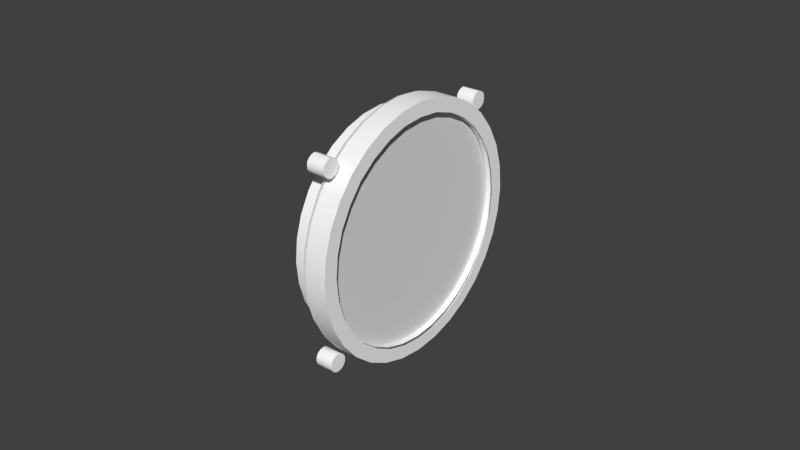 # Source: tc_pa18.blend  (saved by Blender 2.78.0; exported with 4.5.12 LTS)
import bpy
from mathutils import Matrix  # noqa: F401  (used for matrix-valued properties, if any)

bpy.ops.wm.read_factory_settings(use_empty=True)
scene = bpy.context.scene
scene.name = 'Scene'

# ---- collections
col_collection_1 = bpy.data.collections.new('Collection 1'); scene.collection.children.link(col_collection_1)

# ---- materials (node trees are filled in below, after node groups)
mat_blackmetal = bpy.data.materials.new('blackmetal')
mat_blackmetal.alpha_threshold = 0.0
mat_blackmetal.use_transparent_shadow = False
mat_blackmetal.diffuse_color = (1.0, 1.0, 1.0, 1.0)
mat_blackmetal.roughness = 0.5
mat_blackmetal.specular_intensity = 1.0
mat_glass = bpy.data.materials.new('glass')
mat_glass.alpha_threshold = 0.0
mat_glass.use_transparent_shadow = False
mat_glass.roughness = 0.5
mat_glass.specular_intensity = 0.844
mat_face = bpy.data.materials.new('face')
mat_face.alpha_threshold = 0.0
mat_face.use_transparent_shadow = False
mat_face.diffuse_color = (1.0, 1.0, 1.0, 1.0)
mat_face.roughness = 0.5
mat_face.specular_intensity = 1.0
mat_needle = bpy.data.materials.new('needle')
mat_needle.alpha_threshold = 0.0
mat_needle.use_transparent_shadow = False
mat_needle.diffuse_color = (1.0, 1.0, 1.0, 1.0)
mat_needle.specular_color = (0.5, 0.5, 0.5)
mat_needle.roughness = 0.5
mat_needle.specular_intensity = 0.85
mat_defaultwhite_004 = bpy.data.materials.new('DefaultWhite.004')
mat_defaultwhite_004.alpha_threshold = 0.0
mat_defaultwhite_004.use_transparent_shadow = False
mat_defaultwhite_004.roughness = 0.5

# ---- node groups
ng_auto_smooth = bpy.data.node_groups.new('Auto Smooth', 'GeometryNodeTree')
_s = ng_auto_smooth.interface.new_socket(name='Geometry', in_out='OUTPUT', socket_type='NodeSocketGeometry')
_s = ng_auto_smooth.interface.new_socket(name='Geometry', in_out='INPUT', socket_type='NodeSocketGeometry')
_s = ng_auto_smooth.interface.new_socket(name='Angle', in_out='INPUT', socket_type='NodeSocketFloat')
_s.subtype = 'ANGLE'
_s.min_value = 0.0
_s.max_value = 3.142
ng_auto_smooth.is_modifier = True
_N = ng_auto_smooth.nodes; _L = ng_auto_smooth.links
n0 = _N.new('NodeGroupOutput'); n0.name = 'Group Output'; n0.location = (480, -100)
n1 = _N.new('NodeGroupInput'); n1.name = 'Group Input'; n1.location = (-420, -300)
n2 = _N.new('NodeGroupInput'); n2.name = 'Group Input.001'; n2.location = (-60, -100)
n3 = _N.new('GeometryNodeSetShadeSmooth'); n3.name = 'Set Shade Smooth'; n3.location = (120, -100)
n3.domain = 'EDGE'
n4 = _N.new('GeometryNodeSetShadeSmooth'); n4.name = 'Set Shade Smooth.001'; n4.location = (300, -100)
n5 = _N.new('GeometryNodeInputMeshEdgeAngle'); n5.name = 'Edge Angle'; n5.location = (-420, -220)
n6 = _N.new('GeometryNodeInputEdgeSmooth'); n6.name = 'Is Edge Smooth'; n6.location = (-60, -160)
n7 = _N.new('GeometryNodeInputShadeSmooth'); n7.name = 'Is Face Smooth'; n7.location = (-240, -340)
n8 = _N.new('FunctionNodeBooleanMath'); n8.name = 'Boolean Math'; n8.location = (-60, -220)
n9 = _N.new('FunctionNodeCompare'); n9.name = 'Compare'; n9.location = (-240, -180)
n9.operation = 'LESS_EQUAL'
_L.new(n5.outputs[0], n9.inputs[0])
_L.new(n4.outputs[0], n0.inputs[0])
_L.new(n1.outputs[1], n9.inputs[1])
_L.new(n9.outputs[0], n8.inputs[0])
_L.new(n7.outputs[0], n8.inputs[1])
_L.new(n2.outputs[0], n3.inputs[0])
_L.new(n6.outputs[0], n3.inputs[1])
_L.new(n3.outputs[0], n4.inputs[0])
_L.new(n8.outputs[0], n3.inputs[2])
n0.is_active_output = True

# ---- material node trees

# ---- world
world_world = bpy.data.worlds.new('World'); scene.world = world_world
world_world.color = (0.05088, 0.05088, 0.05088)
world_world.use_sun_shadow = False
world_world.sun_shadow_jitter_overblur = 0.0
world_world.cycles.sampling_method = 'NONE'
world_world.cycles.sample_map_resolution = 256

# ---- meshes
me_mesh_000 = bpy.data.meshes.new('Mesh.000')
me_mesh_000.from_pydata([(-0.1834, -0.1696, -0.4229), (-0.1834, -0.1706, -0.4235), (-0.1834, -0.1717, -0.4238), (-0.1834, -0.1728, -0.4235), (-0.1834, -0.1737, -0.4229), (-0.1834, -0.1744, -0.422), (-0.1834, -0.1746, -0.4209), (-0.1834, -0.1744, -0.4197), (-0.1834, -0.1737, -0.4188), (-0.1834, -0.1728, -0.4182), (-0.1834, -0.1717, -0.4179), (-0.1834, -0.1706, -0.4182), (-0.1834, -0.1696, -0.4188), (-0.1834, -0.169, -0.4197), (-0.1834, -0.1688, -0.4209), (-0.1834, -0.169, -0.422), (-0.1775, -0.1696, -0.4229), (-0.1775, -0.1706, -0.4235), (-0.1775, -0.1717, -0.4238), (-0.1775, -0.1728, -0.4235), (-0.1775, -0.1737, -0.4229), (-0.1775, -0.1744, -0.422), (-0.1775, -0.1746, -0.4209), (-0.1775, -0.1744, -0.4197), (-0.1775, -0.1737, -0.4188), (-0.1775, -0.1728, -0.4182), (-0.1775, -0.1717, -0.4179), (-0.1775, -0.1706, -0.4182), (-0.1775, -0.1696, -0.4188), (-0.1775, -0.169, -0.4197), (-0.1775, -0.1688, -0.4209), (-0.1775, -0.169, -0.422), (-0.1775, -0.1717, -0.4209), (-0.1834, -0.1053, -0.4229), (-0.1834, -0.1063, -0.4235), (-0.1834, -0.1074, -0.4238), (-0.1834, -0.1085, -0.4235), (-0.1834, -0.1094, -0.4229), (-0.1834, -0.1101, -0.422), (-0.1834, -0.1103, -0.4209), (-0.1834, -0.1101, -0.4197), (-0.1834, -0.1094, -0.4188), (-0.1834, -0.1085, -0.4182), (-0.1834, -0.1074, -0.4179), (-0.1834, -0.1063, -0.4182), (-0.1834, -0.1053, -0.4188), (-0.1834, -0.1047, -0.4197), (-0.1834, -0.1045, -0.4209), (-0.1834, -0.1047, -0.422), (-0.1775, -0.1053, -0.4229), (-0.1775, -0.1063, -0.4235), (-0.1775, -0.1074, -0.4238), (-0.1775, -0.1085, -0.4235), (-0.1775, -0.1094, -0.4229), (-0.1775, -0.1101, -0.422), (-0.1775, -0.1103, -0.4209), (-0.1775, -0.1101, -0.4197), (-0.1775, -0.1094, -0.4188), (-0.1775, -0.1085, -0.4182), (-0.1775, -0.1074, -0.4179), (-0.1775, -0.1063, -0.4182), (-0.1775, -0.1053, -0.4188), (-0.1775, -0.1047, -0.4197), (-0.1775, -0.1045, -0.4209), (-0.1775, -0.1047, -0.422), (-0.1775, -0.1074, -0.4209), (-0.1839, -0.1058, -0.4839), (-0.1839, -0.1067, -0.4845), (-0.1839, -0.1079, -0.4848), (-0.1839, -0.109, -0.4845), (-0.1839, -0.1099, -0.4839), (-0.1839, -0.1105, -0.483), (-0.1839, -0.1108, -0.4819), (-0.1839, -0.1105, -0.4807), (-0.1839, -0.1099, -0.4798), (-0.1839, -0.109, -0.4792), (-0.1839, -0.1079, -0.4789), (-0.1839, -0.1067, -0.4792), (-0.1839, -0.1058, -0.4798), (-0.1839, -0.1052, -0.4807), (-0.1839, -0.1049, -0.4819), (-0.1839, -0.1052, -0.483), (-0.1781, -0.1058, -0.4839), (-0.1781, -0.1067, -0.4845), (-0.1781, -0.1079, -0.4848), (-0.1781, -0.109, -0.4845), (-0.1781, -0.1099, -0.4839), (-0.1781, -0.1105, -0.483), (-0.1781, -0.1108, -0.4819), (-0.1781, -0.1105, -0.4807), (-0.1781, -0.1099, -0.4798), (-0.1781, -0.109, -0.4792), (-0.1781, -0.1079, -0.4789), (-0.1781, -0.1067, -0.4792), (-0.1781, -0.1058, -0.4798), (-0.1781, -0.1052, -0.4807), (-0.1781, -0.1049, -0.4819), (-0.1781, -0.1052, -0.483), (-0.1781, -0.1079, -0.4819), (-0.1839, -0.1686, -0.4841), (-0.1839, -0.1695, -0.4847), (-0.1839, -0.1706, -0.4849), (-0.1839, -0.1717, -0.4847), (-0.1839, -0.1727, -0.4841), (-0.1839, -0.1733, -0.4831), (-0.1839, -0.1735, -0.482), (-0.1839, -0.1733, -0.4809), (-0.1839, -0.1727, -0.48), (-0.1839, -0.1717, -0.4793), (-0.1839, -0.1706, -0.4791), (-0.1839, -0.1695, -0.4793), (-0.1839, -0.1686, -0.48), (-0.1839, -0.1679, -0.4809), (-0.1839, -0.1677, -0.482), (-0.1839, -0.1679, -0.4831), (-0.1781, -0.1686, -0.4841), (-0.1781, -0.1695, -0.4847), (-0.1781, -0.1706, -0.4849), (-0.1781, -0.1717, -0.4847), (-0.1781, -0.1727, -0.4841), (-0.1781, -0.1733, -0.4831), (-0.1781, -0.1735, -0.482), (-0.1781, -0.1733, -0.4809), (-0.1781, -0.1727, -0.48), (-0.1781, -0.1717, -0.4793), (-0.1781, -0.1706, -0.4791), (-0.1781, -0.1695, -0.4793), (-0.1781, -0.1686, -0.48), (-0.1781, -0.1679, -0.4809), (-0.1781, -0.1677, -0.482), (-0.1781, -0.1679, -0.4831), (-0.1781, -0.1706, -0.482)], [], [(32, 17, 16), (32, 18, 17), (32, 19, 18), (32, 20, 19), (32, 21, 20), (32, 22, 21), (32, 23, 22), (32, 24, 23), (32, 25, 24), (32, 26, 25), (32, 27, 26), (32, 28, 27), (32, 29, 28), (32, 30, 29), (32, 31, 30), (32, 16, 31), (0, 16, 17, 1), (1, 17, 18, 2), (2, 18, 19, 3), (3, 19, 20, 4), (4, 20, 21, 5), (5, 21, 22, 6), (6, 22, 23, 7), (7, 23, 24, 8), (8, 24, 25, 9), (9, 25, 26, 10), (10, 26, 27, 11), (11, 27, 28, 12), (12, 28, 29, 13), (13, 29, 30, 14), (14, 30, 31, 15), (16, 0, 15, 31), (65, 50, 49), (65, 51, 50), (65, 52, 51), (65, 53, 52), (65, 54, 53), (65, 55, 54), (65, 56, 55), (65, 57, 56), (65, 58, 57), (65, 59, 58), (65, 60, 59), (65, 61, 60), (65, 62, 61), (65, 63, 62), (65, 64, 63), (65, 49, 64), (33, 49, 50, 34), (34, 50, 51, 35), (35, 51, 52, 36), (36, 52, 53, 37), (37, 53, 54, 38), (38, 54, 55, 39), (39, 55, 56, 40), (40, 56, 57, 41), (41, 57, 58, 42), (42, 58, 59, 43), (43, 59, 60, 44), (44, 60, 61, 45), (45, 61, 62, 46), (46, 62, 63, 47), (47, 63, 64, 48), (49, 33, 48, 64), (98, 83, 82), (98, 84, 83), (98, 85, 84), (98, 86, 85), (98, 87, 86), (98, 88, 87), (98, 89, 88), (98, 90, 89), (98, 91, 90), (98, 92, 91), (98, 93, 92), (98, 94, 93), (98, 95, 94), (98, 96, 95), (98, 97, 96), (98, 82, 97), (66, 82, 83, 67), (67, 83, 84, 68), (68, 84, 85, 69), (69, 85, 86, 70), (70, 86, 87, 71), (71, 87, 88, 72), (72, 88, 89, 73), (73, 89, 90, 74), (74, 90, 91, 75), (75, 91, 92, 76), (76, 92, 93, 77), (77, 93, 94, 78), (78, 94, 95, 79), (79, 95, 96, 80), (80, 96, 97, 81), (82, 66, 81, 97), (131, 116, 115), (131, 117, 116), (131, 118, 117), (131, 119, 118), (131, 120, 119), (131, 121, 120), (131, 122, 121), (131, 123, 122), (131, 124, 123), (131, 125, 124), (131, 126, 125), (131, 127, 126), (131, 128, 127), (131, 129, 128), (131, 130, 129), (131, 115, 130), (99, 115, 116, 100), (100, 116, 117, 101), (101, 117, 118, 102), (102, 118, 119, 103), (103, 119, 120, 104), (104, 120, 121, 105), (105, 121, 122, 106), (106, 122, 123, 107), (107, 123, 124, 108), (108, 124, 125, 109), (109, 125, 126, 110), (110, 126, 127, 111), (111, 127, 128, 112), (112, 128, 129, 113), (113, 129, 130, 114), (115, 99, 114, 130)])
me_mesh_000.polygons.foreach_set('use_smooth', [True] * 128)
_uv = me_mesh_000.uv_layers.new(name='UVMap')
_uv.uv.foreach_set('vector', [0.3638, 0.008841, 0.3651, 0.002638, 0.3662, 0.004116, 0.3638, 0.008841, 0.3639, 0.002106, 0.3651, 0.002638, 0.3638, 0.008841, 0.3626, 0.002597, 0.3639, 0.002106, 0.3638, 0.008841, 0.3615, 0.00404, 0.3626, 0.002597, 0.3638, 0.008841, 0.3607, 0.006216, 0.3615, 0.00404, 0.3638, 0.008841, 0.3605, 0.008787, 0.3607, 0.006216, 0.3638, 0.008841, 0.3607, 0.01137, 0.3605, 0.008787, 0.3638, 0.008841, 0.3614, 0.01357, 0.3607, 0.01137, 0.3638, 0.008841, 0.3625, 0.01504, 0.3614, 0.01357, 0.3638, 0.008841, 0.3638, 0.01558, 0.3625, 0.01504, 0.3638, 0.008841, 0.3651, 0.01508, 0.3638, 0.01558, 0.3638, 0.008841, 0.3662, 0.01364, 0.3651, 0.01508, 0.3638, 0.008841, 0.3669, 0.01147, 0.3662, 0.01364, 0.3638, 0.008841, 0.3672, 0.008895, 0.3669, 0.01147, 0.3638, 0.008841, 0.367, 0.006315, 0.3672, 0.008895, 0.3638, 0.008841, 0.3662, 0.004116, 0.367, 0.006315, 0.3662, 0.004305, 0.3662, 0.004116, 0.3651, 0.002638, 0.3651, 0.002827, 0.3651, 0.002827, 0.3651, 0.002638, 0.3639, 0.002106, 0.3638, 0.002295, 0.3638, 0.002295, 0.3639, 0.002106, 0.3626, 0.002597, 0.3625, 0.002786, 0.3625, 0.002786, 0.3626, 0.002597, 0.3615, 0.00404, 0.3614, 0.004229, 0.3614, 0.004229, 0.3615, 0.00404, 0.3607, 0.006216, 0.3607, 0.006404, 0.3607, 0.006404, 0.3607, 0.006216, 0.3605, 0.008787, 0.3604, 0.008976, 0.3604, 0.008976, 0.3605, 0.008787, 0.3607, 0.01137, 0.3606, 0.01156, 0.3606, 0.01156, 0.3607, 0.01137, 0.3614, 0.01357, 0.3614, 0.01375, 0.3614, 0.01375, 0.3614, 0.01357, 0.3625, 0.01504, 0.3625, 0.01523, 0.3625, 0.01523, 0.3625, 0.01504, 0.3638, 0.01558, 0.3637, 0.01577, 0.3637, 0.01577, 0.3638, 0.01558, 0.3651, 0.01508, 0.365, 0.01527, 0.365, 0.01527, 0.3651, 0.01508, 0.3662, 0.01364, 0.3661, 0.01383, 0.3661, 0.01383, 0.3662, 0.01364, 0.3669, 0.01147, 0.3669, 0.01166, 0.3669, 0.01166, 0.3669, 0.01147, 0.3672, 0.008895, 0.3671, 0.009083, 0.3671, 0.009083, 0.3672, 0.008895, 0.367, 0.006315, 0.3669, 0.006503, 0.3662, 0.004116, 0.3662, 0.004305, 0.3669, 0.006503, 0.367, 0.006315, 0.3726, 0.009017, 0.3739, 0.002815, 0.375, 0.004292, 0.3726, 0.009017, 0.3726, 0.002282, 0.3739, 0.002815, 0.3726, 0.009017, 0.3713, 0.002774, 0.3726, 0.002282, 0.3726, 0.009017, 0.3702, 0.004217, 0.3713, 0.002774, 0.3726, 0.009017, 0.3695, 0.006392, 0.3702, 0.004217, 0.3726, 0.009017, 0.3692, 0.008964, 0.3695, 0.006392, 0.3726, 0.009017, 0.3695, 0.01155, 0.3692, 0.008964, 0.3726, 0.009017, 0.3702, 0.01374, 0.3695, 0.01155, 0.3726, 0.009017, 0.3713, 0.01522, 0.3702, 0.01374, 0.3726, 0.009017, 0.3726, 0.01575, 0.3713, 0.01522, 0.3726, 0.009017, 0.3739, 0.01526, 0.3726, 0.01575, 0.3726, 0.009017, 0.375, 0.01382, 0.3739, 0.01526, 0.3726, 0.009017, 0.3757, 0.01165, 0.375, 0.01382, 0.3726, 0.009017, 0.376, 0.009071, 0.3757, 0.01165, 0.3726, 0.009017, 0.3757, 0.006491, 0.376, 0.009071, 0.3726, 0.009017, 0.375, 0.004292, 0.3757, 0.006491, 0.3749, 0.004481, 0.375, 0.004292, 0.3739, 0.002815, 0.3738, 0.003003, 0.3738, 0.003003, 0.3739, 0.002815, 0.3726, 0.002282, 0.3726, 0.002471, 0.3726, 0.002471, 0.3726, 0.002282, 0.3713, 0.002774, 0.3713, 0.002962, 0.3713, 0.002962, 0.3713, 0.002774, 0.3702, 0.004217, 0.3702, 0.004405, 0.3702, 0.004405, 0.3702, 0.004217, 0.3695, 0.006392, 0.3694, 0.006581, 0.3694, 0.006581, 0.3695, 0.006392, 0.3692, 0.008964, 0.3692, 0.009152, 0.3692, 0.009152, 0.3692, 0.008964, 0.3695, 0.01155, 0.3694, 0.01173, 0.3694, 0.01173, 0.3695, 0.01155, 0.3702, 0.01374, 0.3701, 0.01393, 0.3701, 0.01393, 0.3702, 0.01374, 0.3713, 0.01522, 0.3712, 0.01541, 0.3712, 0.01541, 0.3713, 0.01522, 0.3726, 0.01575, 0.3725, 0.01594, 0.3725, 0.01594, 0.3726, 0.01575, 0.3739, 0.01526, 0.3738, 0.01545, 0.3738, 0.01545, 0.3739, 0.01526, 0.375, 0.01382, 0.3749, 0.01401, 0.3749, 0.01401, 0.375, 0.01382, 0.3757, 0.01165, 0.3756, 0.01183, 0.3756, 0.01183, 0.3757, 0.01165, 0.376, 0.009071, 0.3759, 0.00926, 0.3759, 0.00926, 0.376, 0.009071, 0.3757, 0.006491, 0.3757, 0.00668, 0.375, 0.004292, 0.3749, 0.004481, 0.3757, 0.00668, 0.3757, 0.006491, 0.3902, 0.009218, 0.3915, 0.003017, 0.3926, 0.004492, 0.3902, 0.009218, 0.3903, 0.002483, 0.3915, 0.003017, 0.3902, 0.009218, 0.389, 0.002976, 0.3903, 0.002483, 0.3902, 0.009218, 0.3879, 0.004419, 0.389, 0.002976, 0.3902, 0.009218, 0.3871, 0.006592, 0.3879, 0.004419, 0.3902, 0.009218, 0.3869, 0.009164, 0.3871, 0.006592, 0.3902, 0.009218, 0.3871, 0.01175, 0.3869, 0.009164, 0.3902, 0.009218, 0.3878, 0.01394, 0.3871, 0.01175, 0.3902, 0.009218, 0.3889, 0.01542, 0.3878, 0.01394, 0.3902, 0.009218, 0.3902, 0.01595, 0.3889, 0.01542, 0.3902, 0.009218, 0.3915, 0.01546, 0.3902, 0.01595, 0.3902, 0.009218, 0.3926, 0.01402, 0.3915, 0.01546, 0.3902, 0.009218, 0.3933, 0.01185, 0.3926, 0.01402, 0.3902, 0.009218, 0.3936, 0.009271, 0.3933, 0.01185, 0.3902, 0.009218, 0.3934, 0.006691, 0.3936, 0.009271, 0.3902, 0.009218, 0.3926, 0.004492, 0.3934, 0.006691, 0.3926, 0.004683, 0.3926, 0.004492, 0.3915, 0.003017, 0.3915, 0.003206, 0.3915, 0.003206, 0.3915, 0.003017, 0.3903, 0.002483, 0.3902, 0.002671, 0.3902, 0.002671, 0.3903, 0.002483, 0.389, 0.002976, 0.3889, 0.003165, 0.3889, 0.003165, 0.389, 0.002976, 0.3879, 0.004419, 0.3878, 0.004608, 0.3878, 0.004608, 0.3879, 0.004419, 0.3871, 0.006592, 0.3871, 0.006781, 0.3871, 0.006781, 0.3871, 0.006592, 0.3869, 0.009164, 0.3868, 0.009353, 0.3868, 0.009353, 0.3869, 0.009164, 0.3871, 0.01175, 0.387, 0.01193, 0.387, 0.01193, 0.3871, 0.01175, 0.3878, 0.01394, 0.3878, 0.01413, 0.3878, 0.01413, 0.3878, 0.01394, 0.3889, 0.01542, 0.3889, 0.01561, 0.3889, 0.01561, 0.3889, 0.01542, 0.3902, 0.01595, 0.3901, 0.01614, 0.3901, 0.01614, 0.3902, 0.01595, 0.3915, 0.01546, 0.3914, 0.01565, 0.3914, 0.01565, 0.3915, 0.01546, 0.3926, 0.01402, 0.3925, 0.01421, 0.3925, 0.01421, 0.3926, 0.01402, 0.3933, 0.01185, 0.3933, 0.01203, 0.3933, 0.01203, 0.3933, 0.01185, 0.3936, 0.009271, 0.3935, 0.00946, 0.3935, 0.00946, 0.3936, 0.009271, 0.3934, 0.006691, 0.3933, 0.00688, 0.3926, 0.004492, 0.3926, 0.004683, 0.3933, 0.00688, 0.3934, 0.006691, 0.3813, 0.008887, 0.3826, 0.002686, 0.3837, 0.004162, 0.3813, 0.008887, 0.3814, 0.002152, 0.3826, 0.002686, 0.3813, 0.008887, 0.3801, 0.002646, 0.3814, 0.002152, 0.3813, 0.008887, 0.379, 0.004088, 0.3801, 0.002646, 0.3813, 0.008887, 0.3782, 0.006262, 0.379, 0.004088, 0.3813, 0.008887, 0.378, 0.008833, 0.3782, 0.006262, 0.3813, 0.008887, 0.3782, 0.01142, 0.378, 0.008833, 0.3813, 0.008887, 0.3789, 0.01361, 0.3782, 0.01142, 0.3813, 0.008887, 0.38, 0.01509, 0.3789, 0.01361, 0.3813, 0.008887, 0.3813, 0.01562, 0.38, 0.01509, 0.3813, 0.008887, 0.3826, 0.01513, 0.3813, 0.01562, 0.3813, 0.008887, 0.3837, 0.01369, 0.3826, 0.01513, 0.3813, 0.008887, 0.3844, 0.01151, 0.3837, 0.01369, 0.3813, 0.008887, 0.3847, 0.008941, 0.3844, 0.01151, 0.3813, 0.008887, 0.3845, 0.006361, 0.3847, 0.008941, 0.3813, 0.008887, 0.3837, 0.004162, 0.3845, 0.006361, 0.3837, 0.004353, 0.3837, 0.004162, 0.3826, 0.002686, 0.3826, 0.002875, 0.3826, 0.002875, 0.3826, 0.002686, 0.3814, 0.002152, 0.3813, 0.002341, 0.3813, 0.002341, 0.3814, 0.002152, 0.3801, 0.002646, 0.38, 0.002834, 0.38, 0.002834, 0.3801, 0.002646, 0.379, 0.004088, 0.3789, 0.004277, 0.3789, 0.004277, 0.379, 0.004088, 0.3782, 0.006262, 0.3782, 0.00645, 0.3782, 0.00645, 0.3782, 0.006262, 0.378, 0.008833, 0.3779, 0.009022, 0.3779, 0.009022, 0.378, 0.008833, 0.3782, 0.01142, 0.3781, 0.0116, 0.3781, 0.0116, 0.3782, 0.01142, 0.3789, 0.01361, 0.3789, 0.0138, 0.3789, 0.0138, 0.3789, 0.01361, 0.38, 0.01509, 0.38, 0.01528, 0.38, 0.01528, 0.38, 0.01509, 0.3813, 0.01562, 0.3812, 0.01581, 0.3812, 0.01581, 0.3813, 0.01562, 0.3826, 0.01513, 0.3825, 0.01532, 0.3825, 0.01532, 0.3826, 0.01513, 0.3837, 0.01369, 0.3836, 0.01388, 0.3836, 0.01388, 0.3837, 0.01369, 0.3844, 0.01151, 0.3844, 0.0117, 0.3844, 0.0117, 0.3844, 0.01151, 0.3847, 0.008941, 0.3846, 0.009129, 0.3846, 0.009129, 0.3847, 0.008941, 0.3845, 0.006361, 0.3844, 0.006549, 0.3837, 0.004162, 0.3837, 0.004353, 0.3844, 0.006549, 0.3845, 0.006361])
me_mesh_000.materials.append(mat_blackmetal)
me_mesh_000.use_remesh_preserve_volume = False
me_mesh_000.use_remesh_preserve_attributes = False
me_mesh_000.use_mirror_vertex_groups = False
me_mesh_000.update()
me_mesh_016 = bpy.data.meshes.new('Mesh.016')
me_mesh_016.from_pydata([(-0.1735, -0.1043, -0.4511), (-0.1735, -0.105, -0.4441), (-0.1735, -0.105, -0.4581), (-0.1735, -0.107, -0.4374), (-0.1735, -0.1103, -0.4313), (-0.1735, -0.1147, -0.4258), (-0.1735, -0.12, -0.4214), (-0.1735, -0.1262, -0.4181), (-0.1735, -0.1328, -0.416), (-0.1735, -0.1397, -0.4154), (-0.1735, -0.1466, -0.416), (-0.1735, -0.1532, -0.4181), (-0.1735, -0.1593, -0.4214), (-0.1735, -0.1648, -0.4258), (-0.1735, -0.1691, -0.4313), (-0.1735, -0.1724, -0.4374), (-0.1735, -0.1744, -0.4441), (-0.1735, -0.1751, -0.4511), (-0.1735, -0.1744, -0.4581), (-0.1735, -0.1724, -0.4648), (-0.1735, -0.1691, -0.471), (-0.1735, -0.1647, -0.4764), (-0.1735, -0.1593, -0.4809), (-0.1735, -0.1532, -0.4842), (-0.1735, -0.1466, -0.4862), (-0.1735, -0.1397, -0.4869), (-0.1735, -0.1328, -0.4862), (-0.1735, -0.1262, -0.4842), (-0.1735, -0.12, -0.4809), (-0.1735, -0.1147, -0.4763), (-0.1735, -0.1103, -0.4709), (-0.1735, -0.107, -0.4648)], [], [(30, 31, 2, 0, 1, 3, 4, 5, 6, 7, 8, 9, 10, 11, 12, 13, 14, 15, 16, 17, 18, 19, 20, 21, 22, 23, 24, 25, 26, 27, 28, 29)])
_uv = me_mesh_016.uv_layers.new(name='UVMap')
_uv.uv.foreach_set('vector', [0.7079, 0.3611, 0.731, 0.4043, 0.7452, 0.4512, 0.75, 0.5, 0.7452, 0.5488, 0.731, 0.5957, 0.7079, 0.6389, 0.6768, 0.6768, 0.6389, 0.7079, 0.5957, 0.731, 0.5488, 0.7452, 0.5, 0.75, 0.4512, 0.7452, 0.4043, 0.731, 0.3611, 0.7079, 0.3232, 0.6768, 0.2921, 0.6389, 0.269, 0.5957, 0.2548, 0.5488, 0.25, 0.5, 0.2548, 0.4512, 0.269, 0.4043, 0.2921, 0.3611, 0.3232, 0.3232, 0.3611, 0.2921, 0.4043, 0.269, 0.4512, 0.2548, 0.5, 0.25, 0.5488, 0.2548, 0.5957, 0.269, 0.6389, 0.2921, 0.6768, 0.3232])
me_mesh_016.materials.append(mat_glass)
me_mesh_016.use_remesh_preserve_volume = False
me_mesh_016.use_remesh_preserve_attributes = False
me_mesh_016.use_mirror_vertex_groups = False
me_mesh_016.update()
me_flag = bpy.data.meshes.new('Flag')
me_flag.from_pydata([(-0.3783, -0.2867, 0.0006427), (-0.3783, -0.298, 0.0006427), (-0.3783, -0.298, 0.008516), (-0.3783, -0.298, -0.00723), (-0.3783, -0.2867, -0.00723), (-0.3783, -0.2867, 0.008516)], [], [(4, 0, 1, 3), (1, 0, 5, 2)])
me_flag.polygons.foreach_set('use_smooth', [True] * 2)
_uv = me_flag.uv_layers.new(name='UVMap')
_uv.uv.foreach_set('vector', [0.719, 0.7091, 0.719, 0.6466, 0.7821, 0.6466, 0.7821, 0.7091, 0.7821, 0.7713, 0.719, 0.7713, 0.719, 0.7091, 0.7821, 0.7091])
me_flag.materials.append(mat_face)
me_flag.use_remesh_preserve_volume = False
me_flag.use_remesh_preserve_attributes = False
me_flag.use_mirror_vertex_groups = False
me_flag.update()
me_face = bpy.data.meshes.new('Face')
me_face.from_pydata([(-0.3773, -0.3508, -0.003173), (-0.3773, -0.272, -0.003173), (-0.3773, -0.3394, 0.02497), (-0.3773, -0.3442, 0.01894), (-0.3773, -0.3478, 0.01205), (-0.3773, -0.3501, 0.004573), (-0.3773, -0.2728, 0.004573), (-0.3773, -0.275, 0.01205), (-0.3773, -0.2787, 0.01894), (-0.3773, -0.2836, 0.02497), (-0.3773, -0.2895, 0.02993), (-0.3773, -0.2964, 0.03361), (-0.3773, -0.3037, 0.03588), (-0.3773, -0.3114, 0.03664), (-0.3773, -0.3191, 0.03588), (-0.3773, -0.3265, 0.03361), (-0.3773, -0.3333, 0.02993), (-0.3773, -0.3501, -0.011), (-0.3773, -0.3478, -0.01845), (-0.3773, -0.3442, -0.02534), (-0.3773, -0.3393, -0.03137), (-0.3773, -0.3333, -0.03633), (-0.3773, -0.3265, -0.04001), (-0.3773, -0.3191, -0.04228), (-0.3773, -0.3114, -0.04304), (-0.3773, -0.3037, -0.04228), (-0.3773, -0.2964, -0.04001), (-0.3773, -0.2895, -0.03633), (-0.3773, -0.2836, -0.03126), (-0.3773, -0.2787, -0.02527), (-0.3773, -0.275, -0.01842), (-0.3773, -0.2728, -0.01097)], [], [(1, 6, 7, 8, 9, 10, 11, 12, 13, 14, 15, 16, 2, 3, 4, 5, 0), (0, 17, 18, 19, 20, 21, 22, 23, 24, 25, 26, 27, 28, 29, 30, 31, 1)])
me_face.polygons.foreach_set('use_smooth', [True] * 2)
_uv = me_face.uv_layers.new(name='UVMap')
_uv.uv.foreach_set('vector', [0.4997, 0.4961, 0.4949, 0.5933, 0.4806, 0.6871, 0.4573, 0.7735, 0.426, 0.8493, 0.3879, 0.9115, 0.3444, 0.9577, 0.2972, 0.9861, 0.2482, 0.9957, 0.1991, 0.9861, 0.1519, 0.9577, 0.1084, 0.9115, 0.06983, 0.8493, 0.03901, 0.7735, 0.01576, 0.6871, 0.001449, 0.5933, -0.00337, 0.4961, -0.00337, 0.4961, 0.001449, 0.3975, 0.01576, 0.3037, 0.039, 0.2169, 0.07029, 0.1409, 0.1084, 0.07843, 0.1519, 0.03205, 0.1991, 0.003491, 0.2482, -0.006159, 0.2972, 0.003491, 0.3444, 0.03205, 0.3879, 0.07843, 0.426, 0.1422, 0.4573, 0.2178, 0.4806, 0.304, 0.4949, 0.3978, 0.4997, 0.4961])
me_face.materials.append(mat_face)
me_face.use_remesh_preserve_volume = False
me_face.use_remesh_preserve_attributes = False
me_face.use_mirror_vertex_groups = False
me_face.update()
me_ball = bpy.data.meshes.new('Ball')
me_ball.from_pydata([(-0.3788, -0.307, -0.01162), (-0.3788, -0.307, -0.02072), (-0.3788, -0.3161, -0.02072), (-0.3788, -0.3161, -0.01162), (-0.3788, -0.3161, -0.01617), (-0.3788, -0.307, -0.01617)], [], [(0, 3, 4, 5), (4, 2, 1, 5)])
me_ball.polygons.foreach_set('use_smooth', [True] * 2)
_uv = me_ball.uv_layers.new(name='UVMap')
_uv.uv.foreach_set('vector', [0.8201, 0.5801, 0.6904, 0.5801, 0.6904, 0.4513, 0.8201, 0.4513, 0.6904, 0.4513, 0.6904, 0.3224, 0.8201, 0.3224, 0.8201, 0.4513])
me_ball.materials.append(mat_needle)
me_ball.use_remesh_preserve_volume = False
me_ball.use_remesh_preserve_attributes = False
me_ball.use_mirror_vertex_groups = False
me_ball.update()
me_background = bpy.data.meshes.new('Background')
me_background.from_pydata([(-0.3798, -0.3366, -0.006173), (-0.3798, -0.3366, -0.02617), (-0.3798, -0.2866, -0.006173), (-0.3798, -0.2866, -0.02617)], [], [(0, 1, 3, 2)])
me_background.polygons.foreach_set('use_smooth', [True] * 1)
_uv = me_background.uv_layers.new(name='UVMap')
_uv.uv.foreach_set('vector', [0.7201, 0.8429, 0.7201, 0.803, 0.7822, 0.803, 0.7822, 0.8429])
me_background.materials.append(mat_defaultwhite_004)
me_background.use_remesh_preserve_volume = False
me_background.use_remesh_preserve_attributes = False
me_background.use_mirror_vertex_groups = False
me_background.update()
me_airplane = bpy.data.meshes.new('Airplane')
me_airplane.from_pydata([(-0.3758, -0.2855, 0.005051), (-0.3758, -0.2855, -0.01028), (-0.3758, -0.3365, -0.01028), (-0.3758, -0.3365, 0.005051), (-0.3758, -0.3365, -0.002612), (-0.3758, -0.2855, -0.002612)], [], [(0, 3, 4, 5), (4, 2, 1, 5)])
me_airplane.polygons.foreach_set('use_smooth', [True] * 2)
_uv = me_airplane.uv_layers.new(name='UVMap')
_uv.uv.foreach_set('vector', [0.911, 0.2385, 0.59, 0.2385, 0.59, 0.125, 0.911, 0.125, 0.59, 0.125, 0.59, 0.04803, 0.911, 0.04803, 0.911, 0.125])
me_airplane.materials.append(mat_needle)
me_airplane.use_remesh_preserve_volume = False
me_airplane.use_remesh_preserve_attributes = False
me_airplane.use_mirror_vertex_groups = False
me_airplane.update()
me_circle_009 = bpy.data.meshes.new('Circle.009')
me_circle_009.from_pydata([(-0.3694, -0.3367, 0.02212), (-0.3694, -0.3313, 0.02654), (-0.3694, -0.3251, 0.02983), (-0.3694, -0.3185, 0.03186), (-0.3694, -0.3115, 0.03254), (-0.3694, -0.3046, 0.03186), (-0.3694, -0.2979, 0.02983), (-0.3694, -0.2917, 0.02654), (-0.3694, -0.2863, 0.02212), (-0.3694, -0.2819, 0.01672), (-0.3694, -0.2786, 0.01057), (-0.3694, -0.2766, 0.003888), (-0.3694, -0.2759, -0.003058), (-0.3694, -0.2766, -0.01), (-0.3694, -0.2786, -0.01668), (-0.3694, -0.2819, -0.02284), (-0.3694, -0.2863, -0.02823), (-0.3694, -0.2917, -0.03266), (-0.3694, -0.2979, -0.03595), (-0.3694, -0.3046, -0.03798), (-0.3694, -0.3115, -0.03866), (-0.3694, -0.3185, -0.03798), (-0.3694, -0.3251, -0.03595), (-0.3694, -0.3313, -0.03266), (-0.3694, -0.3367, -0.02823), (-0.3694, -0.3411, -0.02284), (-0.3694, -0.3444, -0.01668), (-0.3694, -0.3464, -0.01), (-0.3694, -0.3471, -0.003058), (-0.3694, -0.3464, 0.003888), (-0.3694, -0.3444, 0.01057), (-0.3694, -0.3411, 0.01672), (-0.3838, -0.3367, 0.02212), (-0.3838, -0.3313, 0.02654), (-0.3838, -0.3251, 0.02983), (-0.3838, -0.3185, 0.03186), (-0.3838, -0.3115, 0.03254), (-0.3838, -0.3046, 0.03186), (-0.3838, -0.2979, 0.02983), (-0.3838, -0.2917, 0.02654), (-0.3838, -0.2863, 0.02212), (-0.3838, -0.2819, 0.01672), (-0.3838, -0.2786, 0.01057), (-0.3838, -0.2766, 0.003888), (-0.3838, -0.2759, -0.003058), (-0.3838, -0.2766, -0.01), (-0.3838, -0.2786, -0.01668), (-0.3838, -0.2819, -0.02284), (-0.3838, -0.2863, -0.02823), (-0.3838, -0.2917, -0.03266), (-0.3838, -0.2979, -0.03595), (-0.3838, -0.3046, -0.03798), (-0.3838, -0.3115, -0.03866), (-0.3838, -0.3185, -0.03798), (-0.3838, -0.3251, -0.03595), (-0.3838, -0.3313, -0.03266), (-0.3838, -0.3367, -0.02823), (-0.3838, -0.3411, -0.02284), (-0.3838, -0.3444, -0.01668), (-0.3838, -0.3464, -0.01), (-0.3838, -0.3471, -0.003058), (-0.3838, -0.3464, 0.003888), (-0.3838, -0.3444, 0.01057), (-0.3838, -0.3411, 0.01672)], [], [(1, 0, 32, 33), (2, 1, 33, 34), (3, 2, 34, 35), (4, 3, 35, 36), (5, 4, 36, 37), (6, 5, 37, 38), (7, 6, 38, 39), (8, 7, 39, 40), (9, 8, 40, 41), (10, 9, 41, 42), (11, 10, 42, 43), (12, 11, 43, 44), (13, 12, 44, 45), (14, 13, 45, 46), (15, 14, 46, 47), (16, 15, 47, 48), (17, 16, 48, 49), (18, 17, 49, 50), (19, 18, 50, 51), (20, 19, 51, 52), (21, 20, 52, 53), (22, 21, 53, 54), (23, 22, 54, 55), (24, 23, 55, 56), (25, 24, 56, 57), (26, 25, 57, 58), (27, 26, 58, 59), (28, 27, 59, 60), (29, 28, 60, 61), (30, 29, 61, 62), (31, 30, 62, 63), (0, 31, 63, 32)])
me_circle_009.polygons.foreach_set('use_smooth', [True] * 32)
_uv = me_circle_009.uv_layers.new(name='UVMap')
_uv.uv.foreach_set('vector', [0.4201, 0.01075, 0.4223, 0.0143, 0.4228, 0.01487, 0.4205, 0.01132, 0.4176, 0.008143, 0.4201, 0.01075, 0.4205, 0.01132, 0.418, 0.008709, 0.4148, 0.006573, 0.4176, 0.008143, 0.418, 0.008709, 0.4153, 0.00714, 0.412, 0.006102, 0.4148, 0.006573, 0.4153, 0.00714, 0.4125, 0.006669, 0.4092, 0.006749, 0.412, 0.006102, 0.4125, 0.006669, 0.4096, 0.007315, 0.4064, 0.008487, 0.4092, 0.006749, 0.4096, 0.007315, 0.4069, 0.009054, 0.404, 0.01125, 0.4064, 0.008487, 0.4069, 0.009054, 0.4044, 0.01182, 0.4018, 0.01494, 0.404, 0.01125, 0.4044, 0.01182, 0.4022, 0.0155, 0.4, 0.0194, 0.4018, 0.01494, 0.4022, 0.0155, 0.4005, 0.01996, 0.3987, 0.02446, 0.4, 0.0194, 0.4005, 0.01996, 0.3992, 0.02503, 0.3979, 0.02994, 0.3987, 0.02446, 0.3992, 0.02503, 0.3984, 0.03051, 0.3976, 0.03562, 0.3979, 0.02994, 0.3984, 0.03051, 0.3981, 0.03619, 0.398, 0.04129, 0.3976, 0.03562, 0.3981, 0.03619, 0.3984, 0.04185, 0.3988, 0.04671, 0.398, 0.04129, 0.3984, 0.04185, 0.3993, 0.04728, 0.4002, 0.0517, 0.3988, 0.04671, 0.3993, 0.04728, 0.4007, 0.05226, 0.402, 0.05605, 0.4002, 0.0517, 0.4007, 0.05226, 0.4025, 0.05661, 0.4042, 0.05959, 0.402, 0.05605, 0.4025, 0.05661, 0.4047, 0.06016, 0.4068, 0.0622, 0.4042, 0.05959, 0.4047, 0.06016, 0.4072, 0.06277, 0.4095, 0.06377, 0.4068, 0.0622, 0.4072, 0.06277, 0.41, 0.06434, 0.4123, 0.06424, 0.4095, 0.06377, 0.41, 0.06434, 0.4128, 0.06481, 0.4152, 0.0636, 0.4123, 0.06424, 0.4128, 0.06481, 0.4156, 0.06416, 0.4179, 0.06186, 0.4152, 0.0636, 0.4156, 0.06416, 0.4183, 0.06243, 0.4204, 0.05909, 0.4179, 0.06186, 0.4183, 0.06243, 0.4208, 0.05966, 0.4225, 0.05541, 0.4204, 0.05909, 0.4208, 0.05966, 0.423, 0.05598, 0.4243, 0.05095, 0.4225, 0.05541, 0.423, 0.05598, 0.4248, 0.05152, 0.4256, 0.04588, 0.4243, 0.05095, 0.4248, 0.05152, 0.4261, 0.04645, 0.4264, 0.0404, 0.4256, 0.04588, 0.4261, 0.04645, 0.4269, 0.04097, 0.4267, 0.03472, 0.4264, 0.0404, 0.4269, 0.04097, 0.4271, 0.03529, 0.4264, 0.02906, 0.4267, 0.03472, 0.4271, 0.03529, 0.4268, 0.02963, 0.4255, 0.02363, 0.4264, 0.02906, 0.4268, 0.02963, 0.426, 0.0242, 0.4241, 0.01865, 0.4255, 0.02363, 0.426, 0.0242, 0.4246, 0.01921, 0.4223, 0.0143, 0.4241, 0.01865, 0.4246, 0.01921, 0.4228, 0.01487])
me_circle_009.materials.append(mat_blackmetal)
me_circle_009.use_remesh_preserve_volume = False
me_circle_009.use_remesh_preserve_attributes = False
me_circle_009.use_mirror_vertex_groups = False
me_circle_009.update()
me_mesh_006 = bpy.data.meshes.new('Mesh.006')
me_mesh_006.from_pydata([(-0.1735, -0.09972, -0.4511), (-0.1735, -0.1005, -0.4432), (-0.1735, -0.1028, -0.4356), (-0.1735, -0.1065, -0.4287), (-0.1735, -0.1114, -0.4226), (-0.1735, -0.1175, -0.4176), (-0.1735, -0.1244, -0.4139), (-0.1735, -0.1319, -0.4116), (-0.1735, -0.1397, -0.4108), (-0.1735, -0.1476, -0.4116), (-0.1735, -0.1551, -0.4139), (-0.1735, -0.162, -0.4176), (-0.1735, -0.168, -0.4226), (-0.1735, -0.173, -0.4287), (-0.1735, -0.1767, -0.4356), (-0.1735, -0.179, -0.4432), (-0.1735, -0.1798, -0.451), (-0.1735, -0.179, -0.4589), (-0.1735, -0.1767, -0.4664), (-0.1735, -0.173, -0.4733), (-0.1735, -0.168, -0.4794), (-0.1735, -0.162, -0.4844), (-0.1735, -0.1551, -0.4881), (-0.1735, -0.1476, -0.4904), (-0.1735, -0.1397, -0.4912), (-0.1735, -0.1319, -0.4904), (-0.1735, -0.1244, -0.4881), (-0.1735, -0.1175, -0.4844), (-0.1735, -0.1114, -0.4794), (-0.1735, -0.1065, -0.4733), (-0.1735, -0.1028, -0.4664), (-0.1735, -0.1005, -0.4589), (-0.1735, -0.1043, -0.4511), (-0.1735, -0.105, -0.4441), (-0.1735, -0.105, -0.4581), (-0.1735, -0.107, -0.4374), (-0.1735, -0.1103, -0.4313), (-0.1735, -0.1147, -0.4258), (-0.1735, -0.12, -0.4214), (-0.1735, -0.1262, -0.4181), (-0.1735, -0.1328, -0.416), (-0.1735, -0.1397, -0.4154), (-0.1735, -0.1466, -0.416), (-0.1735, -0.1532, -0.4181), (-0.1735, -0.1593, -0.4214), (-0.1735, -0.1648, -0.4258), (-0.1735, -0.1691, -0.4313), (-0.1735, -0.1724, -0.4374), (-0.1735, -0.1744, -0.4441), (-0.1735, -0.1751, -0.4511), (-0.1735, -0.1744, -0.4581), (-0.1735, -0.1724, -0.4648), (-0.1735, -0.1691, -0.471), (-0.1735, -0.1647, -0.4764), (-0.1735, -0.1593, -0.4809), (-0.1735, -0.1532, -0.4842), (-0.1735, -0.1466, -0.4862), (-0.1735, -0.1397, -0.4869), (-0.1735, -0.1328, -0.4862), (-0.1735, -0.1262, -0.4842), (-0.1735, -0.12, -0.4809), (-0.1735, -0.1147, -0.4763), (-0.1735, -0.1103, -0.4709), (-0.1735, -0.107, -0.4648), (-0.1806, -0.1005, -0.4432), (-0.1806, -0.1028, -0.4356), (-0.1806, -0.1065, -0.4287), (-0.1806, -0.1114, -0.4226), (-0.1806, -0.1175, -0.4176), (-0.1806, -0.1244, -0.4139), (-0.1806, -0.1319, -0.4116), (-0.1806, -0.1397, -0.4108), (-0.1806, -0.1476, -0.4116), (-0.1806, -0.1551, -0.4139), (-0.1806, -0.162, -0.4176), (-0.1806, -0.168, -0.4226), (-0.1806, -0.173, -0.4287), (-0.1806, -0.1767, -0.4356), (-0.1806, -0.179, -0.4432), (-0.1806, -0.1798, -0.451), (-0.1806, -0.179, -0.4589), (-0.1806, -0.1767, -0.4664), (-0.1806, -0.173, -0.4733), (-0.1806, -0.168, -0.4794), (-0.1806, -0.162, -0.4844), (-0.1806, -0.1551, -0.4881), (-0.1806, -0.1476, -0.4904), (-0.1806, -0.1397, -0.4912), (-0.1806, -0.1319, -0.4904), (-0.1806, -0.1244, -0.4881), (-0.1806, -0.1175, -0.4844), (-0.1806, -0.1114, -0.4794), (-0.1806, -0.1065, -0.4733), (-0.1806, -0.1028, -0.4664), (-0.1806, -0.1005, -0.4589), (-0.1806, -0.09972, -0.4511), (-0.1735, -0.1005, -0.4432), (-0.1735, -0.1028, -0.4356), (-0.1735, -0.1065, -0.4287), (-0.1735, -0.1114, -0.4226), (-0.1735, -0.1175, -0.4176), (-0.1735, -0.1244, -0.4139), (-0.1735, -0.1319, -0.4116), (-0.1735, -0.1397, -0.4108), (-0.1735, -0.1476, -0.4116), (-0.1735, -0.1551, -0.4139), (-0.1735, -0.162, -0.4176), (-0.1735, -0.168, -0.4226), (-0.1735, -0.173, -0.4287), (-0.1735, -0.1767, -0.4356), (-0.1735, -0.179, -0.4432), (-0.1735, -0.1798, -0.451), (-0.1735, -0.179, -0.4589), (-0.1735, -0.1767, -0.4664), (-0.1735, -0.173, -0.4733), (-0.1735, -0.168, -0.4794), (-0.1735, -0.162, -0.4844), (-0.1735, -0.1551, -0.4881), (-0.1735, -0.1476, -0.4904), (-0.1735, -0.1397, -0.4912), (-0.1735, -0.1319, -0.4904), (-0.1735, -0.1244, -0.4881), (-0.1735, -0.1175, -0.4844), (-0.1735, -0.1114, -0.4794), (-0.1735, -0.1065, -0.4733), (-0.1735, -0.1028, -0.4664), (-0.1735, -0.1005, -0.4589), (-0.1735, -0.09972, -0.4511)], [], [(32, 0, 1, 33), (33, 1, 2, 35), (35, 2, 3, 36), (36, 3, 4, 37), (37, 4, 5, 38), (38, 5, 6, 39), (39, 6, 7, 40), (40, 7, 8, 41), (41, 8, 9, 42), (42, 9, 10, 43), (43, 10, 11, 44), (44, 11, 12, 45), (45, 12, 13, 46), (46, 13, 14, 47), (47, 14, 15, 48), (48, 15, 16, 49), (49, 16, 17, 50), (50, 17, 18, 51), (51, 18, 19, 52), (52, 19, 20, 53), (53, 20, 21, 54), (54, 21, 22, 55), (55, 22, 23, 56), (56, 23, 24, 57), (57, 24, 25, 58), (58, 25, 26, 59), (59, 26, 27, 60), (60, 27, 28, 61), (61, 28, 29, 62), (62, 29, 30, 63), (63, 30, 31, 34), (0, 32, 34, 31), (96, 64, 65, 97), (97, 65, 66, 98), (98, 66, 67, 99), (99, 67, 68, 100), (100, 68, 69, 101), (101, 69, 70, 102), (102, 70, 71, 103), (103, 71, 72, 104), (104, 72, 73, 105), (105, 73, 74, 106), (106, 74, 75, 107), (107, 75, 76, 108), (108, 76, 77, 109), (109, 77, 78, 110), (110, 78, 79, 111), (111, 79, 80, 112), (112, 80, 81, 113), (113, 81, 82, 114), (114, 82, 83, 115), (115, 83, 84, 116), (116, 84, 85, 117), (117, 85, 86, 118), (118, 86, 87, 119), (119, 87, 88, 120), (120, 88, 89, 121), (121, 89, 90, 122), (122, 90, 91, 123), (123, 91, 92, 124), (124, 92, 93, 125), (125, 93, 94, 126), (126, 94, 95, 127), (127, 95, 64, 96)])
me_mesh_006.polygons.foreach_set('use_smooth', [0, 0, 0, 0, 0, 0, 0, 0, 0, 0, 0, 0, 0, 0, 0, 0, 0, 0, 0, 0, 0, 0, 0, 0, 0, 0, 0, 0, 0, 0, 0, 0, 1, 1, 1, 1, 1, 1, 1, 1, 1, 1, 1, 1, 1, 1, 1, 1, 1, 1, 1, 1, 1, 1, 1, 1, 1, 1, 1, 1, 1, 1, 1, 1])
_uv = me_mesh_006.uv_layers.new(name='UVMap')
_uv.uv.foreach_set('vector', [0.4261, 0.03494, 0.4279, 0.03494, 0.4276, 0.04121, 0.4258, 0.04045, 0.4258, 0.04045, 0.4276, 0.04121, 0.4267, 0.04716, 0.425, 0.04575, 0.425, 0.04575, 0.4267, 0.04716, 0.4252, 0.05265, 0.4237, 0.05063, 0.4237, 0.05063, 0.4252, 0.05265, 0.4233, 0.05745, 0.422, 0.05491, 0.422, 0.05491, 0.4233, 0.05745, 0.4209, 0.0614, 0.4199, 0.05842, 0.4199, 0.05842, 0.4209, 0.0614, 0.4182, 0.06434, 0.4175, 0.06103, 0.4175, 0.06103, 0.4182, 0.06434, 0.4152, 0.06615, 0.4149, 0.06264, 0.4149, 0.06264, 0.4152, 0.06615, 0.4122, 0.06676, 0.4122, 0.06319, 0.4122, 0.06319, 0.4122, 0.06676, 0.4091, 0.06616, 0.4095, 0.06265, 0.4095, 0.06265, 0.4091, 0.06616, 0.4062, 0.06436, 0.4069, 0.06105, 0.4069, 0.06105, 0.4062, 0.06436, 0.4035, 0.06143, 0.4045, 0.05844, 0.4045, 0.05844, 0.4035, 0.06143, 0.4011, 0.05749, 0.4024, 0.05494, 0.4024, 0.05494, 0.4011, 0.05749, 0.3992, 0.05269, 0.4008, 0.05066, 0.4008, 0.05066, 0.3992, 0.05269, 0.3978, 0.04721, 0.3995, 0.04579, 0.3995, 0.04579, 0.3978, 0.04721, 0.3969, 0.04126, 0.3987, 0.04049, 0.3987, 0.04049, 0.3969, 0.04126, 0.3967, 0.03507, 0.3985, 0.03499, 0.3985, 0.03499, 0.3967, 0.03507, 0.397, 0.02888, 0.3988, 0.02946, 0.3988, 0.02946, 0.397, 0.02888, 0.3979, 0.02293, 0.3996, 0.02418, 0.3996, 0.02418, 0.3979, 0.02293, 0.3994, 0.01745, 0.4009, 0.0193, 0.4009, 0.0193, 0.3994, 0.01745, 0.4013, 0.01264, 0.4026, 0.01502, 0.4026, 0.01502, 0.4013, 0.01264, 0.4037, 0.008693, 0.4047, 0.01151, 0.4047, 0.01151, 0.4037, 0.008693, 0.4064, 0.005758, 0.4071, 0.008898, 0.4071, 0.008898, 0.4064, 0.005758, 0.4094, 0.003949, 0.4097, 0.007288, 0.4097, 0.007288, 0.4094, 0.003949, 0.4124, 0.003335, 0.4124, 0.006741, 0.4124, 0.006741, 0.4124, 0.003335, 0.4155, 0.00394, 0.4151, 0.00728, 0.4151, 0.00728, 0.4155, 0.00394, 0.4184, 0.00574, 0.4177, 0.008882, 0.4177, 0.008882, 0.4184, 0.00574, 0.4211, 0.008666, 0.4201, 0.01149, 0.4201, 0.01149, 0.4211, 0.008666, 0.4234, 0.01261, 0.4222, 0.01507, 0.4222, 0.01507, 0.4234, 0.01261, 0.4254, 0.01741, 0.4239, 0.01932, 0.4239, 0.01932, 0.4254, 0.01741, 0.4268, 0.02289, 0.4251, 0.02416, 0.4251, 0.02416, 0.4268, 0.02289, 0.4277, 0.02884, 0.4259, 0.02944, 0.4279, 0.03494, 0.4261, 0.03494, 0.4259, 0.02944, 0.4277, 0.02884, 0.4276, 0.04121, 0.428, 0.04153, 0.4271, 0.04748, 0.4267, 0.04716, 0.4267, 0.04716, 0.4271, 0.04748, 0.4256, 0.05296, 0.4252, 0.05265, 0.4252, 0.05265, 0.4256, 0.05296, 0.4237, 0.05777, 0.4233, 0.05745, 0.4233, 0.05745, 0.4237, 0.05777, 0.4213, 0.06172, 0.4209, 0.0614, 0.4209, 0.0614, 0.4213, 0.06172, 0.4186, 0.06465, 0.4182, 0.06434, 0.4182, 0.06434, 0.4186, 0.06465, 0.4156, 0.06646, 0.4152, 0.06615, 0.4152, 0.06615, 0.4156, 0.06646, 0.4126, 0.06708, 0.4122, 0.06676, 0.4122, 0.06676, 0.4126, 0.06708, 0.4095, 0.06647, 0.4091, 0.06615, 0.4091, 0.06615, 0.4095, 0.06647, 0.4066, 0.06467, 0.4062, 0.06436, 0.4062, 0.06436, 0.4066, 0.06467, 0.4039, 0.06175, 0.4035, 0.06143, 0.4035, 0.06143, 0.4039, 0.06175, 0.4016, 0.05781, 0.4011, 0.05749, 0.4011, 0.05749, 0.4016, 0.05781, 0.3996, 0.053, 0.3992, 0.05269, 0.3992, 0.05269, 0.3996, 0.053, 0.3982, 0.04752, 0.3978, 0.04721, 0.3978, 0.04721, 0.3982, 0.04752, 0.3974, 0.04157, 0.3969, 0.04126, 0.3969, 0.04126, 0.3974, 0.04157, 0.3971, 0.03539, 0.3967, 0.03507, 0.3967, 0.03507, 0.3971, 0.03539, 0.3974, 0.0292, 0.397, 0.02888, 0.397, 0.02888, 0.3974, 0.0292, 0.3983, 0.02325, 0.3979, 0.02293, 0.3979, 0.02293, 0.3983, 0.02325, 0.3998, 0.01777, 0.3994, 0.01745, 0.3994, 0.01745, 0.3998, 0.01777, 0.4017, 0.01296, 0.4013, 0.01264, 0.4013, 0.01264, 0.4017, 0.01296, 0.4041, 0.00901, 0.4037, 0.008693, 0.4037, 0.008693, 0.4041, 0.00901, 0.4068, 0.006075, 0.4064, 0.005758, 0.4064, 0.005758, 0.4068, 0.006075, 0.4098, 0.004266, 0.4094, 0.003949, 0.4094, 0.003949, 0.4098, 0.004266, 0.4128, 0.003652, 0.4124, 0.003334, 0.4124, 0.003334, 0.4128, 0.003652, 0.4159, 0.004257, 0.4155, 0.00394, 0.4155, 0.00394, 0.4159, 0.004257, 0.4188, 0.006057, 0.4184, 0.00574, 0.4184, 0.00574, 0.4188, 0.006057, 0.4215, 0.008983, 0.4211, 0.008666, 0.4211, 0.008666, 0.4215, 0.008983, 0.4239, 0.01292, 0.4234, 0.01261, 0.4234, 0.01261, 0.4239, 0.01292, 0.4258, 0.01773, 0.4254, 0.01741, 0.4254, 0.01741, 0.4258, 0.01773, 0.4272, 0.02321, 0.4268, 0.02289, 0.4268, 0.02289, 0.4272, 0.02321, 0.4281, 0.02915, 0.4277, 0.02884, 0.4277, 0.02884, 0.4281, 0.02915, 0.4284, 0.03526, 0.4279, 0.03494, 0.4279, 0.03494, 0.4284, 0.03526, 0.428, 0.04153, 0.4276, 0.04121])
me_mesh_006.materials.append(mat_blackmetal)
me_mesh_006.use_remesh_preserve_volume = False
me_mesh_006.use_remesh_preserve_attributes = False
me_mesh_006.use_mirror_vertex_groups = False
me_mesh_006.update()

# ---- objects
ob_screws = bpy.data.objects.new('screws', me_mesh_000)
ob_glass = bpy.data.objects.new('glass', me_mesh_016)
ob_flag = bpy.data.objects.new('Flag', me_flag)
ob_face = bpy.data.objects.new('Face', me_face)
ob_ball = bpy.data.objects.new('Ball', me_ball)
ob_background = bpy.data.objects.new('Background', me_background)
ob_airplane = bpy.data.objects.new('Airplane', me_airplane)
ob_case = bpy.data.objects.new('Case', me_circle_009)
ob_bezel = bpy.data.objects.new('Bezel', me_mesh_006)

# ---- transforms, parenting, visibility, modifiers, constraints
ob_screws.location = (0.0, 0.003506, 0.0)
ob_screws.show_transparent = True
ob_screws.lineart.crease_threshold = 0.0
_m = ob_screws.modifiers.new('Auto Smooth', 'NODES')
_m.node_group = ng_auto_smooth
_gi = [s.identifier for s in ng_auto_smooth.interface.items_tree if s.item_type == 'SOCKET' and s.in_out == 'INPUT']
_m[_gi[1]] = 0.5236  # Angle
ob_glass.location = (-0.002321, 0.003506, 0.0)
ob_glass.hide_viewport = True
ob_glass.show_transparent = True
ob_glass.lineart.crease_threshold = 0.0
_m = ob_glass.modifiers.new('Auto Smooth', 'NODES')
_m.node_group = ng_auto_smooth
_gi = [s.identifier for s in ng_auto_smooth.interface.items_tree if s.item_type == 'SOCKET' and s.in_out == 'INPUT']
_m[_gi[1]] = 0.5236  # Angle
ob_flag.location = (0.1954, 0.1753, -0.4479)
ob_flag.show_transparent = True
ob_flag.lineart.crease_threshold = 0.0
_m = ob_flag.modifiers.new('Auto Smooth', 'NODES')
_m.node_group = ng_auto_smooth
_gi = [s.identifier for s in ng_auto_smooth.interface.items_tree if s.item_type == 'SOCKET' and s.in_out == 'INPUT']
_m[_gi[1]] = 0.7854  # Angle
ob_face.location = (0.1954, 0.1753, -0.4479)
ob_face.show_transparent = True
ob_face.lineart.crease_threshold = 0.0
_m = ob_face.modifiers.new('Auto Smooth', 'NODES')
_m.node_group = ng_auto_smooth
_gi = [s.identifier for s in ng_auto_smooth.interface.items_tree if s.item_type == 'SOCKET' and s.in_out == 'INPUT']
_m[_gi[1]] = 0.7854  # Angle
ob_ball.location = (0.1954, 0.1753, -0.4479)
ob_ball.show_transparent = True
ob_ball.lineart.crease_threshold = 0.0
_m = ob_ball.modifiers.new('Auto Smooth', 'NODES')
_m.node_group = ng_auto_smooth
_gi = [s.identifier for s in ng_auto_smooth.interface.items_tree if s.item_type == 'SOCKET' and s.in_out == 'INPUT']
_m[_gi[1]] = 0.7854  # Angle
ob_background.location = (0.1954, 0.1753, -0.4479)
ob_background.show_transparent = True
ob_background.lineart.crease_threshold = 0.0
_m = ob_background.modifiers.new('Auto Smooth', 'NODES')
_m.node_group = ng_auto_smooth
_gi = [s.identifier for s in ng_auto_smooth.interface.items_tree if s.item_type == 'SOCKET' and s.in_out == 'INPUT']
_m[_gi[1]] = 0.5236  # Angle
ob_airplane.location = (0.1954, 0.1753, -0.4479)
ob_airplane.show_transparent = True
ob_airplane.lineart.crease_threshold = 0.0
_m = ob_airplane.modifiers.new('Auto Smooth', 'NODES')
_m.node_group = ng_auto_smooth
_gi = [s.identifier for s in ng_auto_smooth.interface.items_tree if s.item_type == 'SOCKET' and s.in_out == 'INPUT']
_m[_gi[1]] = 0.7854  # Angle
ob_case.location = (0.1954, 0.1753, -0.4479)
ob_case.show_transparent = True
ob_case.lineart.crease_threshold = 0.0
_m = ob_case.modifiers.new('Auto Smooth', 'NODES')
_m.node_group = ng_auto_smooth
_gi = [s.identifier for s in ng_auto_smooth.interface.items_tree if s.item_type == 'SOCKET' and s.in_out == 'INPUT']
_m[_gi[1]] = 3.142  # Angle
ob_bezel.location = (0.0, 0.003506, 0.0)
ob_bezel.show_transparent = True
ob_bezel.lineart.crease_threshold = 0.0
_m = ob_bezel.modifiers.new('Auto Smooth', 'NODES')
_m.node_group = ng_auto_smooth
_gi = [s.identifier for s in ng_auto_smooth.interface.items_tree if s.item_type == 'SOCKET' and s.in_out == 'INPUT']
_m[_gi[1]] = 0.5236  # Angle

# ---- collection membership
col_collection_1.objects.link(ob_screws)
col_collection_1.objects.link(ob_glass)
col_collection_1.objects.link(ob_flag)
col_collection_1.objects.link(ob_face)
col_collection_1.objects.link(ob_ball)
col_collection_1.objects.link(ob_background)
col_collection_1.objects.link(ob_airplane)
col_collection_1.objects.link(ob_case)
col_collection_1.objects.link(ob_bezel)

# ---- scene / render settings (as saved in the file)
scene.frame_start = 1; scene.frame_end = 250; scene.frame_set(1)
scene.render.engine = 'BLENDER_EEVEE_NEXT'
scene.render.resolution_percentage = 50
scene.render.dither_intensity = 0.0
scene.cycles.use_denoising = False
scene.cycles.samples = 10
scene.cycles.sampling_pattern = 'TABULATED_SOBOL'
scene.cycles.light_sampling_threshold = 0.0
scene.cycles.use_adaptive_sampling = False
scene.cycles.use_light_tree = False
scene.cycles.blur_glossy = 0.0
scene.cycles.pixel_filter_type = 'GAUSSIAN'
scene.cycles.sample_clamp_indirect = 0.0
scene.view_settings.view_transform = 'Standard'
bpy.context.view_layer.update()

# ---- added for rendering (the .blend has no active camera and no usable light): camera, sun
cam_auto = bpy.data.cameras.new('AutoCamera')
cam_auto.lens = 50.0
cam_auto.sensor_width = 36.0
cam_auto.clip_end = 1000.0
ob_auto_camera = bpy.data.objects.new('AutoCamera', cam_auto)
scene.collection.objects.link(ob_auto_camera)
ob_auto_camera.location = (0.00407897, -0.35829, -0.302983)
ob_auto_camera.rotation_euler = (1.09748, -7.21219e-08, 0.694738)
scene.camera = ob_auto_camera
light_auto_sun = bpy.data.lights.new('AutoSun', 'SUN')
light_auto_sun.energy = 3.0
light_auto_sun.angle = 0.0523599
ob_auto_sun = bpy.data.objects.new('AutoSun', light_auto_sun)
scene.collection.objects.link(ob_auto_sun)
ob_auto_sun.rotation_euler = (0.872665, 0.174533, 0.523599)
bpy.context.view_layer.update()
